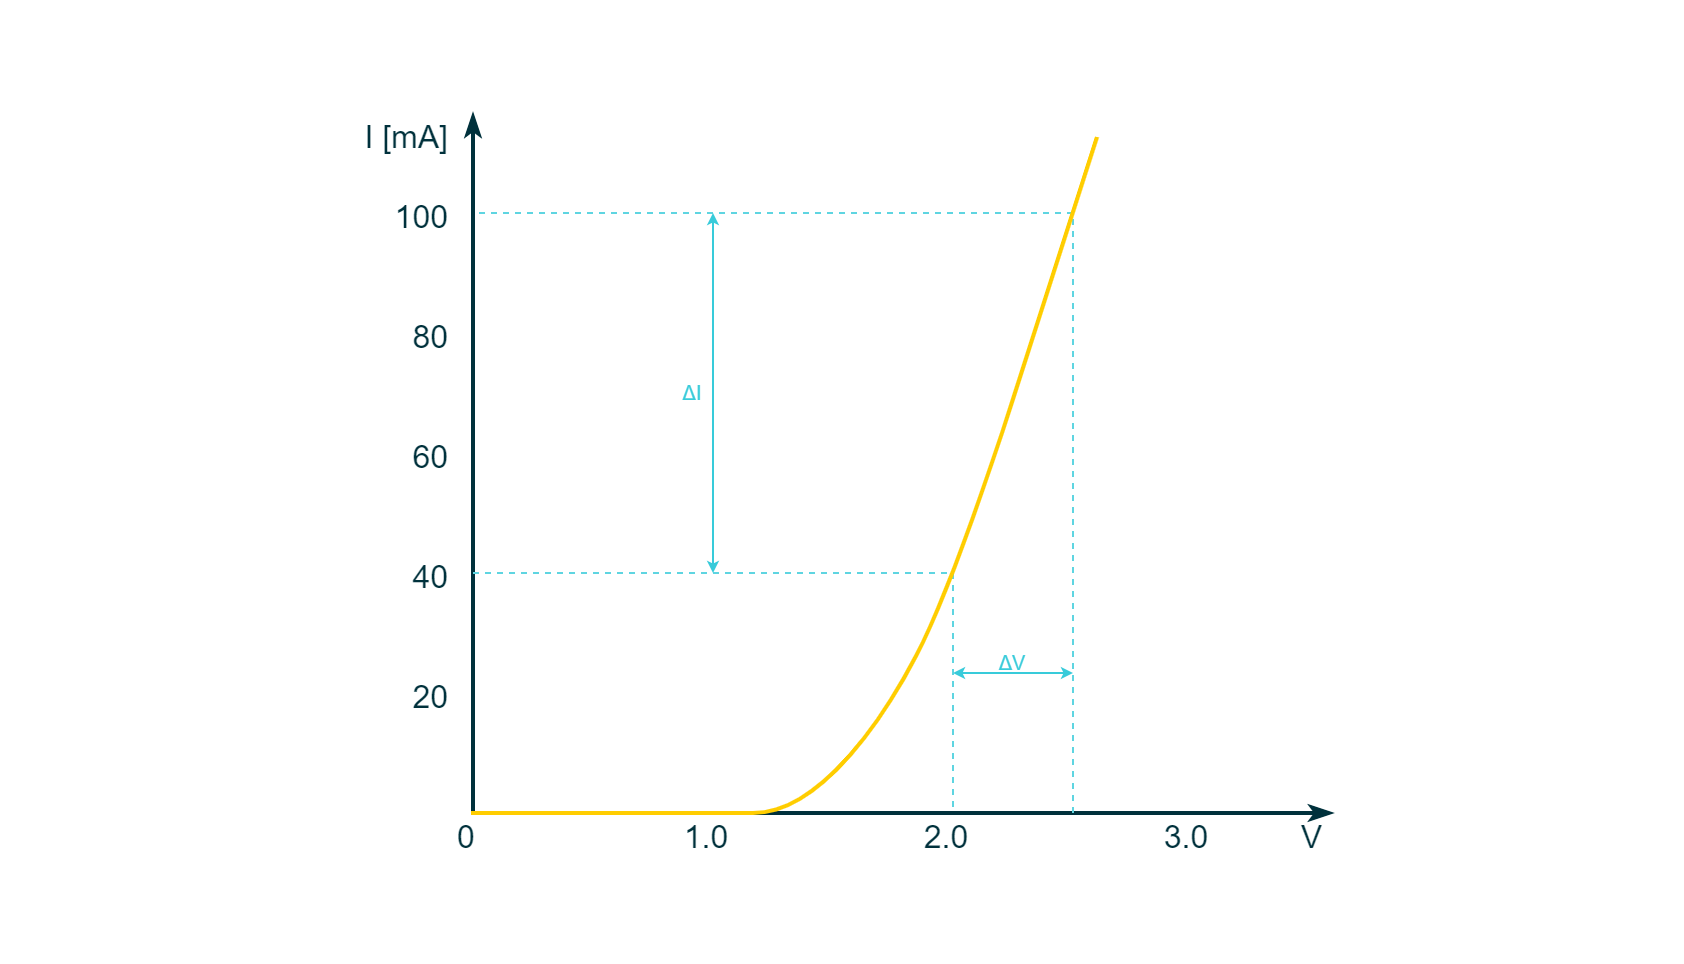

The diagram above was exported from draw.io. Its source (the exported page's mxGraphModel, read from the mxfile embedded in the PNG):
<mxGraphModel dx="1695" dy="2041" grid="1" gridSize="10" guides="1" tooltips="1" connect="1" arrows="1" fold="1" page="1" pageScale="1" pageWidth="827" pageHeight="1169" math="0" shadow="0">
  <root>
    <mxCell id="0" />
    <mxCell id="1" parent="0" />
    <mxCell id="uRBU2-jXiq8tWU8Xp-NY-34" value="" style="rounded=0;whiteSpace=wrap;html=1;strokeColor=none;strokeWidth=2;fontFamily=Arial;fontSize=20;fontColor=#FFFFFF;fillColor=#FFFFFF;opacity=20;" parent="1" vertex="1">
      <mxGeometry x="160" width="840" height="480" as="geometry" />
    </mxCell>
    <mxCell id="nLVEfeyfE0u3UcallGL2-29" value="" style="endArrow=classicThin;html=1;strokeColor=#00313C;strokeWidth=2;startArrow=classicThin;startFill=1;rounded=0;fillColor=#00313C;endFill=1;" parent="1" edge="1">
      <mxGeometry width="50" height="50" relative="1" as="geometry">
        <mxPoint x="825" y="405" as="sourcePoint" />
        <mxPoint x="395" y="55" as="targetPoint" />
        <Array as="points">
          <mxPoint x="395" y="405" />
        </Array>
      </mxGeometry>
    </mxCell>
    <mxCell id="nLVEfeyfE0u3UcallGL2-31" value="" style="endArrow=none;dashed=1;html=1;strokeColor=#5FD5E1;strokeWidth=1;rounded=0;" parent="1" edge="1">
      <mxGeometry width="50" height="50" relative="1" as="geometry">
        <mxPoint x="695" y="405" as="sourcePoint" />
        <mxPoint x="395" y="105" as="targetPoint" />
        <Array as="points">
          <mxPoint x="695" y="105" />
        </Array>
      </mxGeometry>
    </mxCell>
    <mxCell id="nLVEfeyfE0u3UcallGL2-32" value="" style="endArrow=none;dashed=1;html=1;strokeColor=#5FD5E1;strokeWidth=1;fontSize=13;fontColor=#666666;rounded=0;" parent="1" edge="1">
      <mxGeometry width="50" height="50" relative="1" as="geometry">
        <mxPoint x="395" y="285" as="sourcePoint" />
        <mxPoint x="635" y="405" as="targetPoint" />
        <Array as="points">
          <mxPoint x="635" y="285" />
        </Array>
      </mxGeometry>
    </mxCell>
    <mxCell id="nLVEfeyfE0u3UcallGL2-61" value="" style="endArrow=none;html=1;strokeColor=#FFCD00;strokeWidth=2;fillColor=#FFCD00;curved=1;" parent="1" edge="1">
      <mxGeometry width="50" height="50" relative="1" as="geometry">
        <mxPoint x="394" y="405" as="sourcePoint" />
        <mxPoint x="707" y="67" as="targetPoint" />
        <Array as="points">
          <mxPoint x="515" y="405" />
          <mxPoint x="555" y="405" />
          <mxPoint x="598" y="362" />
          <mxPoint x="635" y="291" />
          <mxPoint x="695" y="105" />
        </Array>
      </mxGeometry>
    </mxCell>
    <mxCell id="nLVEfeyfE0u3UcallGL2-93" value="&lt;font color=&quot;#00313c&quot; style=&quot;font-size: 16px;&quot;&gt;V&lt;/font&gt;" style="rounded=0;whiteSpace=wrap;html=1;strokeColor=none;strokeWidth=2;fontFamily=Arial;fontSize=20;fontColor=#101820;fillColor=none;align=right;" parent="1" vertex="1">
      <mxGeometry x="792" y="405" width="30" height="20" as="geometry" />
    </mxCell>
    <mxCell id="nLVEfeyfE0u3UcallGL2-109" value="&lt;font color=&quot;#00313c&quot; style=&quot;font-size: 16px;&quot;&gt;I [mA]&lt;/font&gt;" style="rounded=0;whiteSpace=wrap;html=1;strokeColor=none;strokeWidth=2;fontFamily=Arial;fontSize=20;fontColor=#101820;fillColor=none;align=right;" parent="1" vertex="1">
      <mxGeometry x="335" y="55" width="50" height="20" as="geometry" />
    </mxCell>
    <mxCell id="nLVEfeyfE0u3UcallGL2-110" value="&lt;font color=&quot;#00313c&quot; style=&quot;font-size: 16px;&quot;&gt;100&lt;/font&gt;" style="rounded=0;whiteSpace=wrap;html=1;strokeColor=none;strokeWidth=2;fontFamily=Arial;fontSize=20;fontColor=#101820;fillColor=none;align=right;" parent="1" vertex="1">
      <mxGeometry x="355" y="95" width="30" height="20" as="geometry" />
    </mxCell>
    <mxCell id="nLVEfeyfE0u3UcallGL2-112" value="&lt;font color=&quot;#00313c&quot; style=&quot;font-size: 16px;&quot;&gt;80&lt;/font&gt;" style="rounded=0;whiteSpace=wrap;html=1;strokeColor=none;strokeWidth=2;fontFamily=Arial;fontSize=20;fontColor=#101820;fillColor=none;align=right;" parent="1" vertex="1">
      <mxGeometry x="355" y="155" width="30" height="20" as="geometry" />
    </mxCell>
    <mxCell id="nLVEfeyfE0u3UcallGL2-113" value="&lt;font color=&quot;#00313c&quot; style=&quot;font-size: 16px;&quot;&gt;60&lt;/font&gt;" style="rounded=0;whiteSpace=wrap;html=1;strokeColor=none;strokeWidth=2;fontFamily=Arial;fontSize=20;fontColor=#101820;fillColor=none;align=right;" parent="1" vertex="1">
      <mxGeometry x="355" y="215" width="30" height="20" as="geometry" />
    </mxCell>
    <mxCell id="nLVEfeyfE0u3UcallGL2-114" value="&lt;font color=&quot;#00313c&quot; style=&quot;font-size: 16px;&quot;&gt;40&lt;/font&gt;" style="rounded=0;whiteSpace=wrap;html=1;strokeColor=none;strokeWidth=2;fontFamily=Arial;fontSize=20;fontColor=#101820;fillColor=none;align=right;" parent="1" vertex="1">
      <mxGeometry x="355" y="275" width="30" height="20" as="geometry" />
    </mxCell>
    <mxCell id="nLVEfeyfE0u3UcallGL2-115" value="&lt;font color=&quot;#00313c&quot; style=&quot;font-size: 16px;&quot;&gt;20&lt;/font&gt;" style="rounded=0;whiteSpace=wrap;html=1;strokeColor=none;strokeWidth=2;fontFamily=Arial;fontSize=20;fontColor=#101820;fillColor=none;align=right;" parent="1" vertex="1">
      <mxGeometry x="355" y="335" width="30" height="20" as="geometry" />
    </mxCell>
    <mxCell id="nLVEfeyfE0u3UcallGL2-119" value="&lt;font color=&quot;#00313c&quot; style=&quot;font-size: 16px;&quot;&gt;0&lt;/font&gt;" style="rounded=0;whiteSpace=wrap;html=1;strokeColor=none;strokeWidth=2;fontFamily=Arial;fontSize=20;fontColor=#101820;fillColor=none;align=center;" parent="1" vertex="1">
      <mxGeometry x="372" y="405" width="40" height="20" as="geometry" />
    </mxCell>
    <mxCell id="nLVEfeyfE0u3UcallGL2-124" value="&lt;font color=&quot;#00313c&quot; style=&quot;font-size: 16px;&quot;&gt;1.0&lt;/font&gt;" style="rounded=0;whiteSpace=wrap;html=1;strokeColor=none;strokeWidth=2;fontFamily=Arial;fontSize=20;fontColor=#101820;fillColor=none;align=center;" parent="1" vertex="1">
      <mxGeometry x="492" y="405" width="40" height="20" as="geometry" />
    </mxCell>
    <mxCell id="nLVEfeyfE0u3UcallGL2-125" value="&lt;font color=&quot;#00313c&quot; style=&quot;font-size: 16px;&quot;&gt;2.0&lt;/font&gt;" style="rounded=0;whiteSpace=wrap;html=1;strokeColor=none;strokeWidth=2;fontFamily=Arial;fontSize=20;fontColor=#101820;fillColor=none;align=center;" parent="1" vertex="1">
      <mxGeometry x="612" y="405" width="40" height="20" as="geometry" />
    </mxCell>
    <mxCell id="nLVEfeyfE0u3UcallGL2-126" value="&lt;font color=&quot;#00313c&quot;&gt;&lt;span style=&quot;font-size: 16px;&quot;&gt;3.0&lt;/span&gt;&lt;/font&gt;" style="rounded=0;whiteSpace=wrap;html=1;strokeColor=none;strokeWidth=2;fontFamily=Arial;fontSize=20;fontColor=#101820;fillColor=none;align=center;" parent="1" vertex="1">
      <mxGeometry x="732" y="405" width="40" height="20" as="geometry" />
    </mxCell>
    <mxCell id="nLVEfeyfE0u3UcallGL2-127" value="" style="endArrow=classic;startArrow=classic;html=1;rounded=0;strokeColor=#38CBDA;strokeWidth=1;fontFamily=Arial;fontSize=20;fontColor=#101820;fillColor=#38CBDA;endSize=3;startSize=3;" parent="1" edge="1">
      <mxGeometry width="50" height="50" relative="1" as="geometry">
        <mxPoint x="635" y="335" as="sourcePoint" />
        <mxPoint x="695" y="335" as="targetPoint" />
      </mxGeometry>
    </mxCell>
    <mxCell id="nLVEfeyfE0u3UcallGL2-129" value="ΔV" style="rounded=0;whiteSpace=wrap;html=1;strokeColor=none;strokeWidth=2;fontFamily=Arial;fontSize=10;fontColor=#38CBDA;fillColor=none;" parent="1" vertex="1">
      <mxGeometry x="635" y="325" width="60" height="10" as="geometry" />
    </mxCell>
    <mxCell id="nLVEfeyfE0u3UcallGL2-130" value="" style="endArrow=classic;startArrow=classic;html=1;rounded=0;strokeColor=#38CBDA;strokeWidth=1;fontFamily=Arial;fontSize=20;fontColor=#101820;fillColor=#38CBDA;endSize=3;startSize=3;" parent="1" edge="1">
      <mxGeometry width="50" height="50" relative="1" as="geometry">
        <mxPoint x="515" y="285" as="sourcePoint" />
        <mxPoint x="515" y="105" as="targetPoint" />
      </mxGeometry>
    </mxCell>
    <mxCell id="nLVEfeyfE0u3UcallGL2-131" value="ΔI" style="rounded=0;whiteSpace=wrap;html=1;strokeColor=none;strokeWidth=2;fontFamily=Arial;fontSize=10;fontColor=#38CBDA;fillColor=none;" parent="1" vertex="1">
      <mxGeometry x="495" y="105" width="20" height="180" as="geometry" />
    </mxCell>
  </root>
</mxGraphModel>